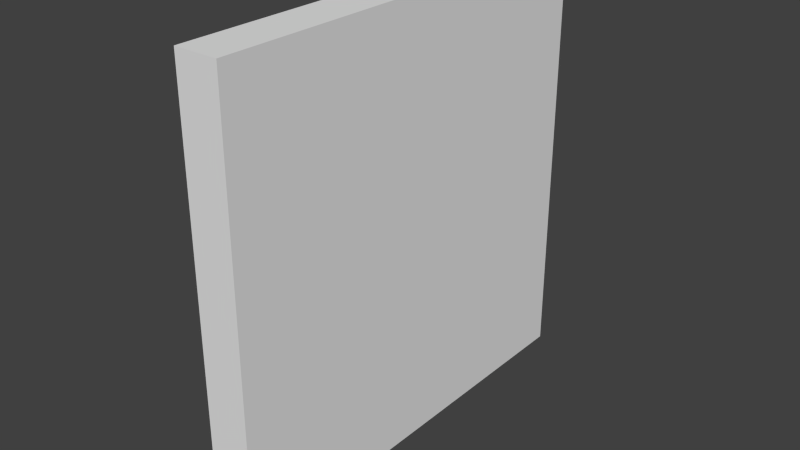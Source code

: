 # Source: 2_fence.1.blend  (saved by Blender 2.69.0; exported with 4.5.12 LTS)
import bpy
from mathutils import Matrix  # noqa: F401  (used for matrix-valued properties, if any)

bpy.ops.wm.read_factory_settings(use_empty=True)
scene = bpy.context.scene
scene.name = 'Scene'

# ---- collections
col_collection_1 = bpy.data.collections.new('Collection 1'); scene.collection.children.link(col_collection_1)

# ---- world
world_world = bpy.data.worlds.new('World'); scene.world = world_world
world_world.color = (0.05088, 0.05088, 0.05088)
world_world.use_sun_shadow = False
world_world.sun_shadow_jitter_overblur = 0.0
world_world.cycles.sampling_method = 'MANUAL'
world_world.cycles.sample_map_resolution = 256

# ---- meshes
me_cube_001 = bpy.data.meshes.new('Cube.001')
me_cube_001.from_pydata([(-1.0, -1.0, 0.0), (-1.0, 1.0, 0.0), (1.0, 1.0, 0.0), (1.0, -1.0, 0.0), (-1.0, -1.0, 2.0), (-1.0, 1.0, 2.0), (1.0, 1.0, 2.0), (1.0, -1.0, 2.0)], [], [(4, 5, 1, 0), (5, 6, 2, 1), (6, 7, 3, 2), (7, 4, 0, 3), (0, 1, 2, 3), (7, 6, 5, 4)])
me_cube_001.use_remesh_preserve_volume = False
me_cube_001.use_remesh_preserve_attributes = False
me_cube_001.use_mirror_vertex_groups = False
me_cube_001.update()

# ---- objects
ob_fence = bpy.data.objects.new('fence', me_cube_001)

# ---- transforms, parenting, visibility, modifiers, constraints
ob_fence.location = (0.0, 0.0, 0.0)
ob_fence.scale = (0.1, 1.0, 1.0)
ob_fence.lineart.crease_threshold = 0.0

# ---- collection membership
col_collection_1.objects.link(ob_fence)

# ---- scene / render settings (as saved in the file)
scene.frame_start = 1; scene.frame_end = 250; scene.frame_set(240)
scene.render.engine = 'BLENDER_EEVEE_NEXT'
scene.render.image_settings.color_mode = 'RGB'
scene.render.image_settings.compression = 90
scene.render.resolution_percentage = 50
scene.render.dither_intensity = 0.0
scene.cycles.use_denoising = False
scene.cycles.samples = 10
scene.cycles.sampling_pattern = 'TABULATED_SOBOL'
scene.cycles.light_sampling_threshold = 0.0
scene.cycles.use_adaptive_sampling = False
scene.cycles.use_light_tree = False
scene.cycles.blur_glossy = 0.0
scene.cycles.volume_bounces = 1
scene.cycles.pixel_filter_type = 'GAUSSIAN'
scene.cycles.sample_clamp_indirect = 0.0
scene.view_settings.view_transform = 'Standard'
bpy.context.view_layer.update()

# ---- added for rendering (the .blend has no active camera and no usable light): camera, sun
cam_auto = bpy.data.cameras.new('AutoCamera')
cam_auto.lens = 50.0
cam_auto.sensor_width = 36.0
cam_auto.clip_end = 1000.0
ob_auto_camera = bpy.data.objects.new('AutoCamera', cam_auto)
scene.collection.objects.link(ob_auto_camera)
ob_auto_camera.location = (2.62346, -3.14816, 3.09877)
ob_auto_camera.rotation_euler = (1.09748, -7.21219e-08, 0.694738)
scene.camera = ob_auto_camera
light_auto_sun = bpy.data.lights.new('AutoSun', 'SUN')
light_auto_sun.energy = 3.0
light_auto_sun.angle = 0.0523599
ob_auto_sun = bpy.data.objects.new('AutoSun', light_auto_sun)
scene.collection.objects.link(ob_auto_sun)
ob_auto_sun.rotation_euler = (0.872665, 0.174533, 0.523599)
bpy.context.view_layer.update()
